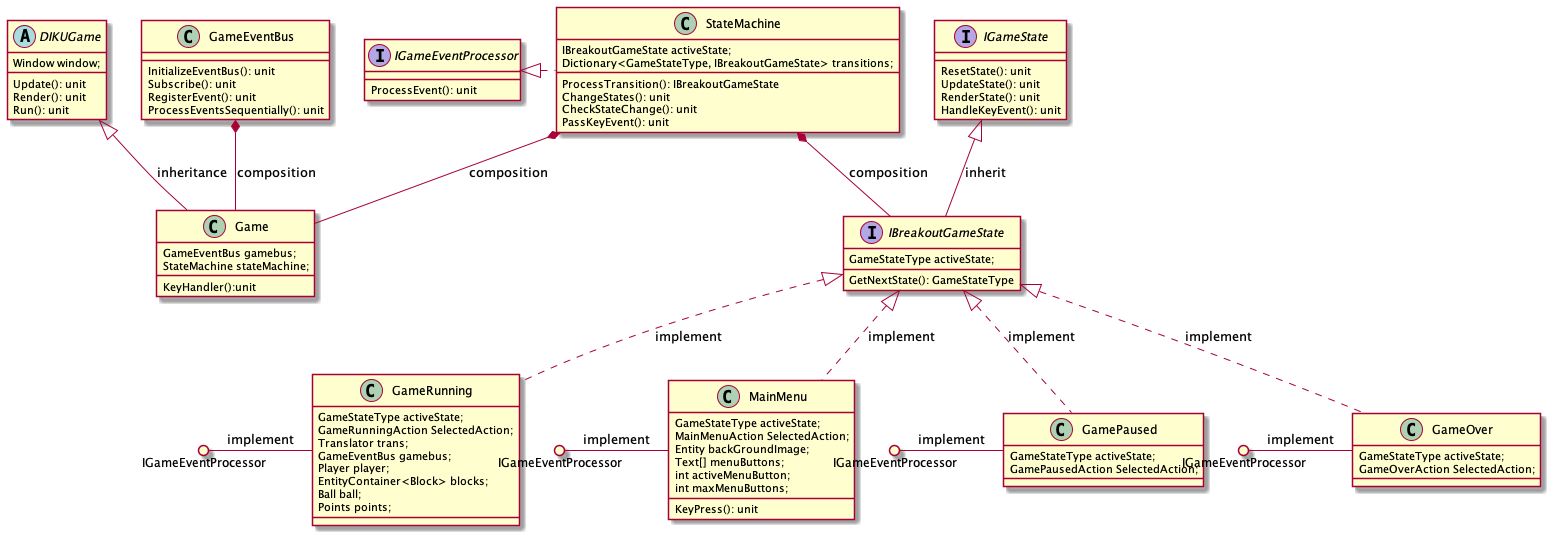

The diagram above was rendered by PlantUML. Its source (embedded in the PNG):
@startuml Breakout1

abstract class DIKUGame {
    Window window;
    Update(): unit
    Render(): unit
    Run(): unit
}

class Game {
    GameEventBus gamebus;
    StateMachine stateMachine;
    KeyHandler():unit
}

class GameEventBus {
    InitializeEventBus(): unit
    Subscribe(): unit
    RegisterEvent(): unit
    ProcessEventsSequentially(): unit
}

class StateMachine {
    IBreakoutGameState activeState;
    Dictionary<GameStateType, IBreakoutGameState> transitions;
    ProcessTransition(): IBreakoutGameState
    ChangeStates(): unit
    CheckStateChange(): unit
    PassKeyEvent(): unit
}

class MainMenu {
    GameStateType activeState;
    MainMenuAction SelectedAction;
    Entity backGroundImage;
    Text[] menuButtons;
    int activeMenuButton;
    int maxMenuButtons;
    KeyPress(): unit
}

class GameRunning {
    GameStateType activeState;
    GameRunningAction SelectedAction;
    Translator trans;
    GameEventBus gamebus;
    Player player;
    EntityContainer<Block> blocks;
    Ball ball;
    Points points;

}

class GamePaused {
    GameStateType activeState;
    GamePausedAction SelectedAction; 
}

class GameOver {
    GameStateType activeState;
    GameOverAction SelectedAction; 
}

interface IGameEventProcessor {
    ProcessEvent(): unit
}

interface IBreakoutGameState {
    GameStateType activeState;
    GetNextState(): GameStateType
}

interface IGameState {
    ResetState(): unit
    UpdateState(): unit
    RenderState(): unit
    HandleKeyEvent(): unit
}


GameEventBus *-- Game : composition
StateMachine *-- Game : composition
StateMachine *-- IBreakoutGameState : composition

DIKUGame <|-- Game : inheritance

IGameEventProcessor <|. StateMachine
IGameEventProcessor (). GameRunning : implement
IGameEventProcessor (). MainMenu :implement
IGameEventProcessor (). GamePaused :implement
IGameEventProcessor (). GameOver : implement

IGameState <|-- IBreakoutGameState : inherit
IBreakoutGameState <|.. GameRunning : implement
IBreakoutGameState <|.. MainMenu : implement
IBreakoutGameState <|.. GamePaused : implement
IBreakoutGameState <|.. GameOver : implement


@enduml